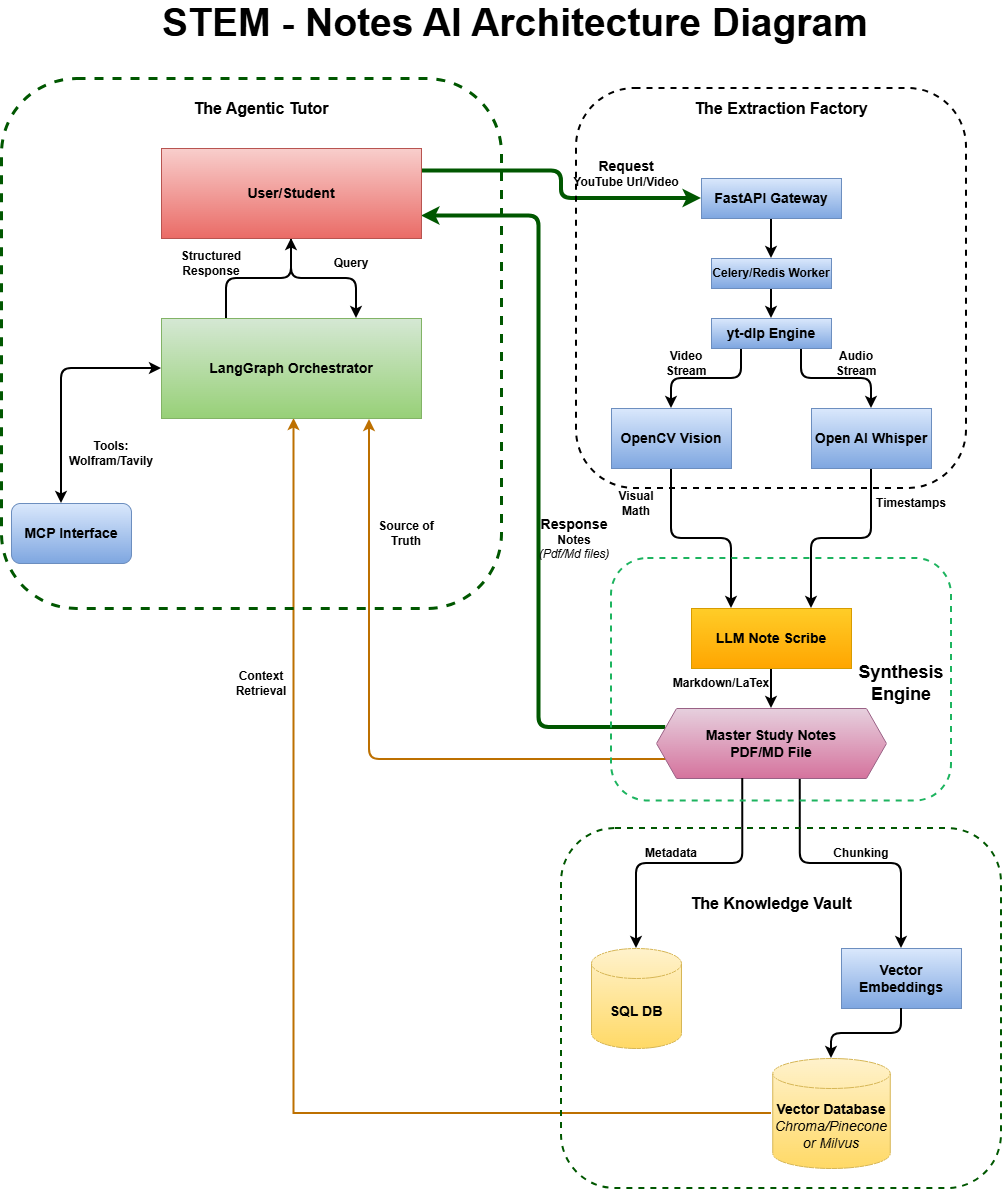

The diagram above was exported from draw.io. Its source (the exported page's mxGraphModel, read from the mxfile embedded in the PNG):
<mxGraphModel dx="3021" dy="2312" grid="1" gridSize="10" guides="1" tooltips="1" connect="1" arrows="1" fold="1" page="1" pageScale="1" pageWidth="827" pageHeight="1169" math="0" shadow="0">
  <root>
    <mxCell id="0" />
    <mxCell id="1" parent="0" />
    <mxCell id="tLqOhZM9yE0CJGfnhsqA-33" edge="1" parent="1" source="tLqOhZM9yE0CJGfnhsqA-8" style="edgeStyle=orthogonalEdgeStyle;orthogonalLoop=1;jettySize=auto;html=1;exitX=0.5;exitY=1;exitDx=0;exitDy=0;rounded=0;strokeWidth=2;" target="tLqOhZM9yE0CJGfnhsqA-9">
      <mxGeometry relative="1" as="geometry" />
    </mxCell>
    <mxCell id="tLqOhZM9yE0CJGfnhsqA-8" parent="1" style="rounded=0;whiteSpace=wrap;html=1;fillColor=#dae8fc;gradientColor=#7ea6e0;strokeColor=#6c8ebf;" value="&lt;font style=&quot;font-size: 14px;&quot;&gt;&lt;b&gt;FastAPI Gateway&lt;/b&gt;&lt;/font&gt;" vertex="1">
      <mxGeometry height="40" width="140" x="570" y="50" as="geometry" />
    </mxCell>
    <mxCell id="tLqOhZM9yE0CJGfnhsqA-34" edge="1" parent="1" source="tLqOhZM9yE0CJGfnhsqA-9" style="edgeStyle=orthogonalEdgeStyle;orthogonalLoop=1;jettySize=auto;html=1;exitX=0.5;exitY=1;exitDx=0;exitDy=0;entryX=0.5;entryY=0;entryDx=0;entryDy=0;rounded=0;strokeWidth=2;" target="tLqOhZM9yE0CJGfnhsqA-10">
      <mxGeometry relative="1" as="geometry" />
    </mxCell>
    <mxCell id="tLqOhZM9yE0CJGfnhsqA-9" parent="1" style="rounded=0;whiteSpace=wrap;html=1;fillColor=#dae8fc;gradientColor=#7ea6e0;strokeColor=#6c8ebf;" value="&lt;b&gt;Celery/Redis Worker&lt;/b&gt;" vertex="1">
      <mxGeometry height="30" width="120" x="580" y="130" as="geometry" />
    </mxCell>
    <mxCell id="tLqOhZM9yE0CJGfnhsqA-35" edge="1" parent="1" source="tLqOhZM9yE0CJGfnhsqA-10" style="edgeStyle=orthogonalEdgeStyle;orthogonalLoop=1;jettySize=auto;html=1;exitX=0.25;exitY=1;exitDx=0;exitDy=0;entryX=0.5;entryY=0;entryDx=0;entryDy=0;rounded=1;strokeWidth=2;curved=0;" target="tLqOhZM9yE0CJGfnhsqA-12">
      <mxGeometry relative="1" as="geometry" />
    </mxCell>
    <mxCell id="tLqOhZM9yE0CJGfnhsqA-36" edge="1" parent="1" source="tLqOhZM9yE0CJGfnhsqA-10" style="edgeStyle=orthogonalEdgeStyle;orthogonalLoop=1;jettySize=auto;html=1;exitX=0.75;exitY=1;exitDx=0;exitDy=0;entryX=0.5;entryY=0;entryDx=0;entryDy=0;rounded=1;strokeWidth=2;curved=0;" target="tLqOhZM9yE0CJGfnhsqA-13">
      <mxGeometry relative="1" as="geometry" />
    </mxCell>
    <mxCell id="tLqOhZM9yE0CJGfnhsqA-10" parent="1" style="rounded=0;whiteSpace=wrap;html=1;fillColor=#dae8fc;gradientColor=#7ea6e0;strokeColor=#6c8ebf;" value="&lt;font style=&quot;font-size: 14px;&quot;&gt;&lt;b&gt;yt-dlp Engine&lt;/b&gt;&lt;/font&gt;" vertex="1">
      <mxGeometry height="30" width="120" x="580" y="190" as="geometry" />
    </mxCell>
    <mxCell id="tLqOhZM9yE0CJGfnhsqA-37" edge="1" parent="1" source="tLqOhZM9yE0CJGfnhsqA-12" style="edgeStyle=orthogonalEdgeStyle;orthogonalLoop=1;jettySize=auto;html=1;exitX=0.5;exitY=1;exitDx=0;exitDy=0;entryX=0.25;entryY=0;entryDx=0;entryDy=0;rounded=1;curved=0;strokeWidth=2;" target="tLqOhZM9yE0CJGfnhsqA-16">
      <mxGeometry relative="1" as="geometry" />
    </mxCell>
    <mxCell id="tLqOhZM9yE0CJGfnhsqA-12" parent="1" style="rounded=0;whiteSpace=wrap;html=1;fillColor=#dae8fc;gradientColor=#7ea6e0;strokeColor=#6c8ebf;" value="&lt;font style=&quot;font-size: 14px;&quot;&gt;&lt;b&gt;OpenCV Vision&lt;/b&gt;&lt;/font&gt;" vertex="1">
      <mxGeometry height="60" width="120" x="480" y="280" as="geometry" />
    </mxCell>
    <mxCell id="tLqOhZM9yE0CJGfnhsqA-38" edge="1" parent="1" source="tLqOhZM9yE0CJGfnhsqA-13" style="edgeStyle=orthogonalEdgeStyle;orthogonalLoop=1;jettySize=auto;html=1;exitX=0.5;exitY=1;exitDx=0;exitDy=0;entryX=0.75;entryY=0;entryDx=0;entryDy=0;rounded=1;strokeWidth=2;curved=0;" target="tLqOhZM9yE0CJGfnhsqA-16">
      <mxGeometry relative="1" as="geometry" />
    </mxCell>
    <mxCell id="tLqOhZM9yE0CJGfnhsqA-13" parent="1" style="rounded=0;whiteSpace=wrap;html=1;fillColor=#dae8fc;gradientColor=#7ea6e0;strokeColor=#6c8ebf;" value="&lt;font style=&quot;font-size: 14px;&quot;&gt;&lt;b&gt;Open AI Whisper&lt;/b&gt;&lt;/font&gt;" vertex="1">
      <mxGeometry height="60" width="120" x="680" y="280" as="geometry" />
    </mxCell>
    <mxCell id="tLqOhZM9yE0CJGfnhsqA-39" edge="1" parent="1" source="tLqOhZM9yE0CJGfnhsqA-16" style="edgeStyle=orthogonalEdgeStyle;orthogonalLoop=1;jettySize=auto;html=1;exitX=0.5;exitY=1;exitDx=0;exitDy=0;rounded=0;strokeWidth=2;" target="tLqOhZM9yE0CJGfnhsqA-17">
      <mxGeometry relative="1" as="geometry" />
    </mxCell>
    <mxCell id="tLqOhZM9yE0CJGfnhsqA-16" parent="1" style="rounded=0;whiteSpace=wrap;html=1;fillColor=#ffcd28;gradientColor=#ffa500;strokeColor=#d79b00;" value="&lt;b&gt;&lt;font style=&quot;font-size: 14px;&quot;&gt;LLM Note Scribe&lt;/font&gt;&lt;/b&gt;" vertex="1">
      <mxGeometry height="60" width="160" x="560" y="480" as="geometry" />
    </mxCell>
    <mxCell id="tLqOhZM9yE0CJGfnhsqA-42" edge="1" parent="1" source="tLqOhZM9yE0CJGfnhsqA-17" style="edgeStyle=orthogonalEdgeStyle;orthogonalLoop=1;jettySize=auto;html=1;exitX=0.625;exitY=1;exitDx=0;exitDy=0;entryX=0.5;entryY=0;entryDx=0;entryDy=0;rounded=1;strokeWidth=2;curved=0;" target="tLqOhZM9yE0CJGfnhsqA-19">
      <mxGeometry relative="1" as="geometry" />
    </mxCell>
    <mxCell id="tLqOhZM9yE0CJGfnhsqA-46" edge="1" parent="1" source="tLqOhZM9yE0CJGfnhsqA-17" style="edgeStyle=orthogonalEdgeStyle;orthogonalLoop=1;jettySize=auto;html=1;exitX=0;exitY=0.75;exitDx=0;exitDy=0;entryX=0.8;entryY=1.01;entryDx=0;entryDy=0;rounded=1;entryPerimeter=0;strokeWidth=2;curved=0;strokeColor=#BD7000;fillColor=#f0a30a;" target="tLqOhZM9yE0CJGfnhsqA-21">
      <mxGeometry relative="1" as="geometry">
        <mxPoint x="505" y="665" as="sourcePoint" />
        <mxPoint x="270" y="410" as="targetPoint" />
      </mxGeometry>
    </mxCell>
    <mxCell id="tLqOhZM9yE0CJGfnhsqA-80" edge="1" parent="1" source="tLqOhZM9yE0CJGfnhsqA-17" style="edgeStyle=orthogonalEdgeStyle;orthogonalLoop=1;jettySize=auto;html=1;exitX=0;exitY=0.25;exitDx=0;exitDy=0;entryX=1;entryY=0.75;entryDx=0;entryDy=0;strokeWidth=4;strokeColor=#005700;fillColor=#008a00;" target="tLqOhZM9yE0CJGfnhsqA-56">
      <mxGeometry relative="1" as="geometry" />
    </mxCell>
    <mxCell id="tLqOhZM9yE0CJGfnhsqA-17" parent="1" style="shape=hexagon;perimeter=hexagonPerimeter2;whiteSpace=wrap;html=1;fixedSize=1;rounded=0;fillColor=#e6d0de;gradientColor=#d5739d;strokeColor=#996185;" value="&lt;b&gt;&lt;font style=&quot;font-size: 14px;&quot;&gt;Master Study Notes&lt;/font&gt;&lt;/b&gt;&lt;div&gt;&lt;b&gt;&lt;font style=&quot;font-size: 14px;&quot;&gt;PDF/MD File&lt;/font&gt;&lt;/b&gt;&lt;/div&gt;" vertex="1">
      <mxGeometry height="70" width="230" x="525" y="580" as="geometry" />
    </mxCell>
    <mxCell id="tLqOhZM9yE0CJGfnhsqA-18" parent="1" style="shape=cylinder3;whiteSpace=wrap;html=1;boundedLbl=1;backgroundOutline=1;size=15;rounded=0;fillColor=#fff2cc;gradientColor=#ffd966;strokeColor=#d6b656;" value="&lt;b&gt;&lt;font style=&quot;font-size: 14px;&quot;&gt;SQL DB&lt;/font&gt;&lt;/b&gt;" vertex="1">
      <mxGeometry height="100" width="90" x="460" y="820" as="geometry" />
    </mxCell>
    <mxCell id="tLqOhZM9yE0CJGfnhsqA-19" parent="1" style="rounded=0;whiteSpace=wrap;html=1;fillColor=#dae8fc;gradientColor=#7ea6e0;strokeColor=#6c8ebf;" value="&lt;b&gt;&lt;font style=&quot;font-size: 14px;&quot;&gt;Vector Embeddings&lt;/font&gt;&lt;/b&gt;" vertex="1">
      <mxGeometry height="60" width="120" x="710" y="820" as="geometry" />
    </mxCell>
    <mxCell id="tLqOhZM9yE0CJGfnhsqA-60" edge="1" parent="1" style="edgeStyle=orthogonalEdgeStyle;rounded=0;orthogonalLoop=1;jettySize=auto;html=1;entryX=0.75;entryY=1;entryDx=0;entryDy=0;strokeWidth=2;strokeColor=#BD7000;fillColor=#f0a30a;">
      <mxGeometry relative="1" as="geometry">
        <mxPoint x="640" y="985" as="sourcePoint" />
        <mxPoint x="162.5" y="290" as="targetPoint" />
      </mxGeometry>
    </mxCell>
    <mxCell id="tLqOhZM9yE0CJGfnhsqA-20" parent="1" style="shape=cylinder3;whiteSpace=wrap;html=1;boundedLbl=1;backgroundOutline=1;size=15;rounded=0;fillColor=#fff2cc;gradientColor=#ffd966;strokeColor=#d6b656;" value="&lt;b&gt;&lt;font style=&quot;font-size: 14px;&quot;&gt;Vector Database&lt;/font&gt;&lt;/b&gt;&lt;div&gt;&lt;i&gt;&lt;font style=&quot;font-size: 14px;&quot;&gt;Chroma/Pinecone or Milvus&lt;/font&gt;&lt;/i&gt;&lt;/div&gt;" vertex="1">
      <mxGeometry height="110" width="117.5" x="641.25" y="930" as="geometry" />
    </mxCell>
    <mxCell id="tLqOhZM9yE0CJGfnhsqA-82" edge="1" parent="1" source="tLqOhZM9yE0CJGfnhsqA-21" style="edgeStyle=orthogonalEdgeStyle;orthogonalLoop=1;jettySize=auto;html=1;exitX=0.25;exitY=0;exitDx=0;exitDy=0;entryX=0.5;entryY=1;entryDx=0;entryDy=0;strokeWidth=2;strokeColor=light-dark(#000000,#FFE599);" target="tLqOhZM9yE0CJGfnhsqA-56">
      <mxGeometry relative="1" as="geometry" />
    </mxCell>
    <mxCell id="tLqOhZM9yE0CJGfnhsqA-21" parent="1" style="rounded=0;whiteSpace=wrap;html=1;fillColor=#d5e8d4;gradientColor=#97d077;strokeColor=#82b366;" value="&lt;b&gt;&lt;font style=&quot;font-size: 14px;&quot;&gt;LangGraph Orchestrator&lt;/font&gt;&lt;/b&gt;" vertex="1">
      <mxGeometry height="100" width="260" x="30" y="190" as="geometry" />
    </mxCell>
    <mxCell id="tLqOhZM9yE0CJGfnhsqA-41" edge="1" parent="1" source="tLqOhZM9yE0CJGfnhsqA-17" style="edgeStyle=orthogonalEdgeStyle;orthogonalLoop=1;jettySize=auto;html=1;exitX=0.375;exitY=1;exitDx=0;exitDy=0;entryX=0.5;entryY=0;entryDx=0;entryDy=0;entryPerimeter=0;rounded=1;strokeWidth=2;curved=0;" target="tLqOhZM9yE0CJGfnhsqA-18">
      <mxGeometry relative="1" as="geometry" />
    </mxCell>
    <mxCell id="tLqOhZM9yE0CJGfnhsqA-68" edge="1" parent="1" source="tLqOhZM9yE0CJGfnhsqA-56" style="edgeStyle=orthogonalEdgeStyle;orthogonalLoop=1;jettySize=auto;html=1;exitX=0.5;exitY=1;exitDx=0;exitDy=0;entryX=0.75;entryY=0;entryDx=0;entryDy=0;strokeWidth=2;strokeColor=light-dark(#000000,#FFE599);" target="tLqOhZM9yE0CJGfnhsqA-21">
      <mxGeometry relative="1" as="geometry" />
    </mxCell>
    <mxCell id="tLqOhZM9yE0CJGfnhsqA-88" edge="1" parent="1" source="tLqOhZM9yE0CJGfnhsqA-56" style="edgeStyle=orthogonalEdgeStyle;orthogonalLoop=1;jettySize=auto;html=1;exitX=1;exitY=0.25;exitDx=0;exitDy=0;entryX=0;entryY=0.5;entryDx=0;entryDy=0;strokeWidth=4;strokeColor=#005700;fillColor=#008a00;" target="tLqOhZM9yE0CJGfnhsqA-8">
      <mxGeometry relative="1" as="geometry" />
    </mxCell>
    <mxCell id="tLqOhZM9yE0CJGfnhsqA-56" parent="1" style="rounded=0;whiteSpace=wrap;html=1;fillColor=#f8cecc;gradientColor=#ea6b66;strokeColor=#b85450;" value="&lt;font style=&quot;font-size: 14px;&quot;&gt;&lt;b&gt;User/Student&lt;/b&gt;&lt;/font&gt;" vertex="1">
      <mxGeometry height="90" width="260" x="30" y="20" as="geometry" />
    </mxCell>
    <mxCell id="tLqOhZM9yE0CJGfnhsqA-69" parent="1" style="text;html=1;whiteSpace=wrap;strokeColor=none;fillColor=none;align=center;verticalAlign=middle;rounded=0;" value="&lt;b&gt;Query&lt;/b&gt;" vertex="1">
      <mxGeometry height="30" width="60" x="190" y="120" as="geometry" />
    </mxCell>
    <mxCell id="tLqOhZM9yE0CJGfnhsqA-70" parent="1" style="text;html=1;whiteSpace=wrap;strokeColor=none;fillColor=none;align=center;verticalAlign=middle;rounded=0;" value="&lt;b&gt;Structured Response&lt;/b&gt;" vertex="1">
      <mxGeometry height="30" width="60" x="50" y="120" as="geometry" />
    </mxCell>
    <mxCell id="tLqOhZM9yE0CJGfnhsqA-72" parent="1" style="rounded=1;whiteSpace=wrap;html=1;fillColor=#dae8fc;gradientColor=#7ea6e0;strokeColor=#6c8ebf;" value="&lt;font style=&quot;font-size: 14px;&quot;&gt;&lt;b&gt;MCP Interface&lt;/b&gt;&lt;/font&gt;" vertex="1">
      <mxGeometry height="60" width="120" x="-120" y="375" as="geometry" />
    </mxCell>
    <mxCell id="tLqOhZM9yE0CJGfnhsqA-75" parent="1" style="text;html=1;whiteSpace=wrap;strokeColor=none;fillColor=none;align=center;verticalAlign=middle;rounded=0;" value="&lt;b&gt;Tools: Wolfram/Tavily&lt;/b&gt;" vertex="1">
      <mxGeometry height="30" width="100" x="-70" y="310" as="geometry" />
    </mxCell>
    <mxCell id="tLqOhZM9yE0CJGfnhsqA-76" parent="1" style="text;html=1;whiteSpace=wrap;strokeColor=none;fillColor=none;align=center;verticalAlign=middle;rounded=0;" value="&lt;b&gt;Source of Truth&lt;/b&gt;" vertex="1">
      <mxGeometry height="30" width="90" x="230" y="390" as="geometry" />
    </mxCell>
    <mxCell id="tLqOhZM9yE0CJGfnhsqA-77" parent="1" style="text;html=1;whiteSpace=wrap;strokeColor=none;fillColor=none;align=center;verticalAlign=middle;rounded=0;" value="&lt;b&gt;Context Retrieval&lt;/b&gt;" vertex="1">
      <mxGeometry height="30" width="80" x="90" y="540" as="geometry" />
    </mxCell>
    <mxCell id="tLqOhZM9yE0CJGfnhsqA-79" edge="1" parent="1" source="tLqOhZM9yE0CJGfnhsqA-19" style="edgeStyle=orthogonalEdgeStyle;orthogonalLoop=1;jettySize=auto;html=1;exitX=0.5;exitY=1;exitDx=0;exitDy=0;entryX=0.5;entryY=0;entryDx=0;entryDy=0;entryPerimeter=0;strokeWidth=2;" target="tLqOhZM9yE0CJGfnhsqA-20">
      <mxGeometry relative="1" as="geometry" />
    </mxCell>
    <mxCell id="tLqOhZM9yE0CJGfnhsqA-84" edge="1" parent="1" style="endArrow=classic;startArrow=classic;html=1;entryX=0;entryY=0.5;entryDx=0;entryDy=0;strokeWidth=2;strokeColor=light-dark(#000000,#CCE5FF);" target="tLqOhZM9yE0CJGfnhsqA-21" value="">
      <mxGeometry height="50" relative="1" width="50" as="geometry">
        <Array as="points">
          <mxPoint x="-70" y="240" />
        </Array>
        <mxPoint x="-70" y="375" as="sourcePoint" />
        <mxPoint x="-20" y="325" as="targetPoint" />
      </mxGeometry>
    </mxCell>
    <mxCell id="tLqOhZM9yE0CJGfnhsqA-85" parent="1" style="text;html=1;whiteSpace=wrap;strokeColor=none;fillColor=none;align=center;verticalAlign=middle;rounded=0;" value="&lt;b&gt;Chunking&lt;/b&gt;" vertex="1">
      <mxGeometry height="30" width="60" x="700" y="710" as="geometry" />
    </mxCell>
    <mxCell id="tLqOhZM9yE0CJGfnhsqA-86" parent="1" style="text;html=1;whiteSpace=wrap;strokeColor=none;fillColor=none;align=center;verticalAlign=middle;rounded=0;" value="&lt;b&gt;Metadata&lt;/b&gt;" vertex="1">
      <mxGeometry height="30" width="60" x="510" y="710" as="geometry" />
    </mxCell>
    <mxCell id="tLqOhZM9yE0CJGfnhsqA-87" parent="1" style="text;html=1;whiteSpace=wrap;strokeColor=none;fillColor=none;align=center;verticalAlign=middle;rounded=0;" value="&lt;b&gt;Markdown/LaTex&lt;/b&gt;" vertex="1">
      <mxGeometry height="30" width="60" x="560" y="540" as="geometry" />
    </mxCell>
    <mxCell id="tLqOhZM9yE0CJGfnhsqA-89" parent="1" style="text;html=1;whiteSpace=wrap;strokeColor=none;fillColor=none;align=center;verticalAlign=middle;rounded=0;" value="&lt;b&gt;&lt;font style=&quot;font-size: 14px;&quot;&gt;Request&lt;/font&gt;&lt;/b&gt;&lt;div&gt;&lt;b&gt;YouTube Url/Video&lt;/b&gt;&lt;/div&gt;" vertex="1">
      <mxGeometry height="30" width="110" x="440" y="30" as="geometry" />
    </mxCell>
    <mxCell id="tLqOhZM9yE0CJGfnhsqA-90" parent="1" style="text;html=1;whiteSpace=wrap;strokeColor=none;fillColor=none;align=center;verticalAlign=middle;rounded=0;" value="&lt;font style=&quot;font-size: 14px;&quot;&gt;&lt;b&gt;Response&lt;/b&gt;&lt;/font&gt;&lt;div&gt;&lt;b&gt;Notes&lt;/b&gt;&lt;/div&gt;&lt;div&gt;&lt;i&gt;(Pdf/Md files)&lt;/i&gt;&lt;/div&gt;" vertex="1">
      <mxGeometry height="60" width="86" x="400" y="380" as="geometry" />
    </mxCell>
    <mxCell id="tLqOhZM9yE0CJGfnhsqA-91" parent="1" style="text;html=1;whiteSpace=wrap;strokeColor=none;fillColor=none;align=center;verticalAlign=middle;rounded=0;" value="&lt;b&gt;Video Stream&lt;/b&gt;" vertex="1">
      <mxGeometry height="30" width="60" x="525" y="220" as="geometry" />
    </mxCell>
    <mxCell id="tLqOhZM9yE0CJGfnhsqA-92" parent="1" style="text;html=1;whiteSpace=wrap;strokeColor=none;fillColor=none;align=center;verticalAlign=middle;rounded=0;" value="&lt;b&gt;Audio&lt;/b&gt;&lt;div&gt;&lt;b&gt;Stream&lt;/b&gt;&lt;/div&gt;" vertex="1">
      <mxGeometry height="30" width="60" x="695" y="220" as="geometry" />
    </mxCell>
    <mxCell id="tLqOhZM9yE0CJGfnhsqA-93" parent="1" style="text;html=1;whiteSpace=wrap;strokeColor=none;fillColor=none;align=center;verticalAlign=middle;rounded=0;" value="&lt;b&gt;Visual Math&lt;/b&gt;" vertex="1">
      <mxGeometry height="30" width="60" x="475" y="360" as="geometry" />
    </mxCell>
    <mxCell id="tLqOhZM9yE0CJGfnhsqA-94" parent="1" style="text;html=1;whiteSpace=wrap;strokeColor=none;fillColor=none;align=center;verticalAlign=middle;rounded=0;" value="&lt;b&gt;Timestamps&lt;/b&gt;" vertex="1">
      <mxGeometry height="30" width="60" x="750" y="360" as="geometry" />
    </mxCell>
    <mxCell id="tLqOhZM9yE0CJGfnhsqA-96" parent="1" style="text;html=1;whiteSpace=wrap;strokeColor=none;fillColor=none;align=center;verticalAlign=middle;rounded=0;" value="&lt;font style=&quot;font-size: 16px;&quot;&gt;&lt;b&gt;&lt;font style=&quot;&quot;&gt;The Agentic Tuto&lt;/font&gt;r&lt;/b&gt;&lt;/font&gt;" vertex="1">
      <mxGeometry height="30" width="210" x="25" y="-35" as="geometry" />
    </mxCell>
    <mxCell id="tLqOhZM9yE0CJGfnhsqA-98" parent="1" style="text;html=1;whiteSpace=wrap;strokeColor=none;fillColor=none;align=center;verticalAlign=middle;rounded=0;" value="&lt;font style=&quot;font-size: 16px;&quot;&gt;&lt;b&gt;The Extraction Factory&lt;/b&gt;&lt;/font&gt;" vertex="1">
      <mxGeometry height="40" width="180" x="560" y="-40" as="geometry" />
    </mxCell>
    <mxCell id="tLqOhZM9yE0CJGfnhsqA-99" parent="1" style="rounded=1;whiteSpace=wrap;html=1;fillColor=none;dashed=1;strokeWidth=3;fontColor=#ffffff;strokeColor=light-dark(#005700,#007FFF);" value="" vertex="1">
      <mxGeometry height="530" width="500" x="-130" y="-50" as="geometry" />
    </mxCell>
    <mxCell id="tLqOhZM9yE0CJGfnhsqA-100" parent="1" style="rounded=1;whiteSpace=wrap;html=1;gradientColor=default;fillColor=none;dashed=1;strokeWidth=2;strokeColor=light-dark(#000000,#007FFF);" value="" vertex="1">
      <mxGeometry height="400" width="390" x="445" y="-40" as="geometry" />
    </mxCell>
    <mxCell id="tLqOhZM9yE0CJGfnhsqA-101" parent="1" style="rounded=1;whiteSpace=wrap;html=1;dashed=1;strokeWidth=2;fillColor=none;strokeColor=light-dark(#1DB45F,#007FFF);" value="" vertex="1">
      <mxGeometry height="242.5" width="340" x="480" y="430" as="geometry" />
    </mxCell>
    <mxCell id="tLqOhZM9yE0CJGfnhsqA-102" parent="1" style="text;html=1;whiteSpace=wrap;strokeColor=none;fillColor=none;align=center;verticalAlign=middle;rounded=0;" value="&lt;b&gt;&lt;font style=&quot;font-size: 18px;&quot;&gt;Synthesis Engine&lt;/font&gt;&lt;/b&gt;" vertex="1">
      <mxGeometry height="30" width="60" x="740" y="540" as="geometry" />
    </mxCell>
    <mxCell id="tLqOhZM9yE0CJGfnhsqA-103" parent="1" style="rounded=1;whiteSpace=wrap;html=1;dashed=1;strokeWidth=2;fillStyle=hatch;fillColor=none;glass=1;perimeterSpacing=0;fontColor=#ffffff;strokeColor=light-dark(#005700,#007FFF);" value="" vertex="1">
      <mxGeometry height="360" width="440" x="430" y="700" as="geometry" />
    </mxCell>
    <mxCell id="tLqOhZM9yE0CJGfnhsqA-104" parent="1" style="text;html=1;whiteSpace=wrap;strokeColor=none;fillColor=none;align=center;verticalAlign=middle;rounded=0;" value="&lt;b&gt;&lt;font style=&quot;font-size: 16px;&quot;&gt;The Knowledge Vault&lt;/font&gt;&lt;/b&gt;" vertex="1">
      <mxGeometry height="30" width="180" x="550" y="760" as="geometry" />
    </mxCell>
    <mxCell id="Aju4jr0HFAqNXXlT-IAt-1" parent="1" style="text;html=1;whiteSpace=wrap;strokeColor=none;fillColor=none;align=center;verticalAlign=middle;rounded=0;" value="&lt;b&gt;&lt;font style=&quot;font-size: 39px;&quot;&gt;STEM - Notes AI Architecture Diagram&lt;/font&gt;&lt;/b&gt;" vertex="1">
      <mxGeometry height="30" width="750" x="8.75" y="-120" as="geometry" />
    </mxCell>
  </root>
</mxGraphModel>